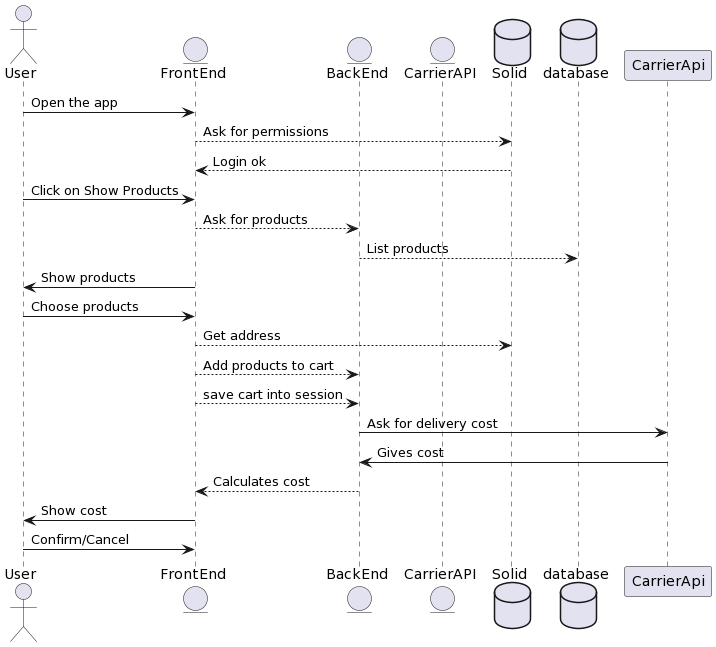

The diagram above was rendered by PlantUML. Its source (embedded in the PNG):
@startuml
actor User
entity FrontEnd
entity BackEnd
entity CarrierAPI
database Solid 
database database


User -> FrontEnd : Open the app
FrontEnd --> Solid: Ask for permissions
Solid-->FrontEnd: Login ok

User ->FrontEnd: Click on Show Products
FrontEnd --> BackEnd : Ask for products
BackEnd --> database : List products
FrontEnd -> User : Show products
User -> FrontEnd: Choose products

FrontEnd --> Solid: Get address
FrontEnd --> BackEnd: Add products to cart
FrontEnd-->BackEnd: save cart into session 
BackEnd -> CarrierApi: Ask for delivery cost
CarrierApi->BackEnd: Gives cost
BackEnd--> FrontEnd: Calculates cost
FrontEnd -> User: Show cost
User -> FrontEnd : Confirm/Cancel
@enduml